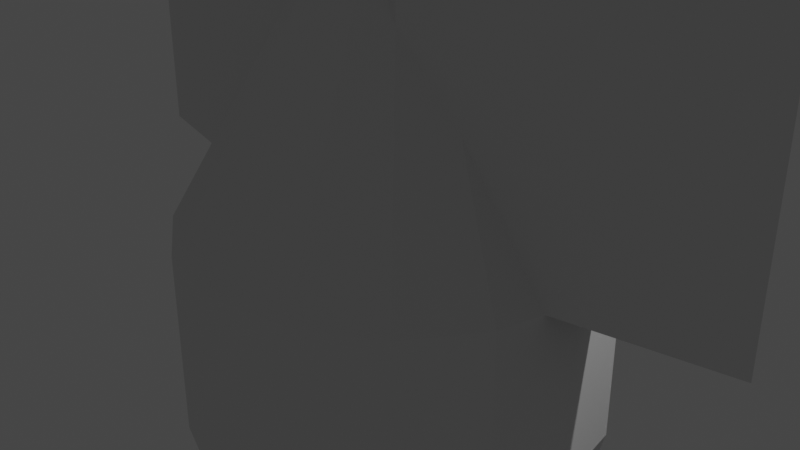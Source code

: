 # Source: Sword.blend  (saved by Blender 3.0.42; exported with 4.5.12 LTS)
import bpy
from mathutils import Matrix  # noqa: F401  (used for matrix-valued properties, if any)

bpy.ops.wm.read_factory_settings(use_empty=True)
scene = bpy.context.scene
scene.name = 'Scene'

# ---- collections
col_collection = bpy.data.collections.new('Collection'); scene.collection.children.link(col_collection)

# ---- world
world_world = bpy.data.worlds.new('World'); scene.world = world_world
world_world.use_nodes = True; world_world.node_tree.nodes.clear()
_N = world_world.node_tree.nodes; _L = world_world.node_tree.links
n0 = _N.new('ShaderNodeOutputWorld'); n0.name = 'World Output'; n0.location = (300, 300)
n1 = _N.new('ShaderNodeBackground'); n1.name = 'Background'; n1.location = (10, 300)
n1.inputs[0].default_value = (0.05088, 0.05088, 0.05088, 1.0)
_L.new(n1.outputs[0], n0.inputs[0])
n0.is_active_output = True
world_world.color = (0.05088, 0.05088, 0.05088)
world_world.use_sun_shadow = False
world_world.sun_shadow_jitter_overblur = 0.0

# ---- cameras
cam_camera = bpy.data.cameras.new('Camera')
cam_camera.clip_end = 100.0
cam_camera.ortho_scale = 7.314

# ---- lights
light_light = bpy.data.lights.new('Light', 'POINT')
light_light.transmission_factor = 0.0
light_light.energy = 1000.0
light_light.shadow_soft_size = 0.1
light_light.shadow_maximum_resolution = 0.006
light_light.use_absolute_resolution = True

# ---- meshes
me_circle_001 = bpy.data.meshes.new('Circle.001')
me_circle_001.from_pydata([(2.911e-08, 0.334, 0.0), (-0.7071, 0.7071, 0.0), (-3.999, -1.272e-07, 0.0), (-0.7071, -0.7071, 0.0), (5.831e-08, -0.334, 0.0), (0.7071, -0.7071, 0.0), (3.999, 9.536e-08, 0.0), (0.7071, 0.7071, 0.0), (2.911e-08, 0.334, 50.14), (-0.7071, 0.7071, 50.14), (-3.999, -1.272e-07, 50.14), (-0.7071, -0.7071, 50.14), (5.831e-08, -0.334, 50.14), (0.7071, -0.7071, 50.14), (3.999, 9.536e-08, 50.14), (0.7071, 0.7071, 50.14), (3.725e-08, -1.49e-08, 59.91), (2.189e-08, 2.306, 0.0), (-0.8824, 2.13, 0.0), (-1.63, 1.63, 0.0), (-2.13, 0.8824, 0.0), (-2.306, -9.593e-08, 0.0), (-2.13, -0.8824, 0.0), (-1.63, -1.63, 0.0), (-0.8824, -2.13, 0.0), (2.235e-07, -2.306, 0.0), (0.8824, -2.13, 0.0), (1.63, -1.63, 0.0), (2.13, -0.8824, 0.0), (2.306, 3.236e-08, 0.0), (2.13, 0.8824, 0.0), (1.63, 1.63, 0.0), (0.8824, 2.13, 0.0), (-1.118e-08, 0.0, 4.045), (1.63, 1.63, -1.983), (2.13, 0.8824, -1.983), (2.306, 3.236e-08, -1.983), (2.13, -0.8824, -1.983), (1.63, -1.63, -1.983), (0.8824, -2.13, -1.983), (2.235e-07, -2.306, -1.983), (-0.8824, -2.13, -1.983), (-1.63, -1.63, -1.983), (-2.13, -0.8824, -1.983), (-2.306, -9.593e-08, -1.983), (-2.13, 0.8824, -1.983), (-1.63, 1.63, -1.983), (-0.8824, 2.13, -1.983), (2.189e-08, 2.306, -1.983), (0.8824, 2.13, -1.983), (0.9741, 0.9741, -5.704), (1.273, 0.5272, -5.704), (1.378, 2.533e-08, -5.704), (1.273, -0.5272, -5.704), (0.9741, -0.9741, -5.704), (0.5272, -1.273, -5.704), (1.35e-07, -1.378, -5.704), (-0.5272, -1.273, -5.704), (-0.9741, -0.9741, -5.704), (-1.273, -0.5272, -5.704), (-1.378, -5.131e-08, -5.704), (-1.273, 0.5272, -5.704), (-0.9741, 0.9741, -5.704), (-0.5272, 1.273, -5.704), (1.458e-08, 1.378, -5.704), (0.5272, 1.273, -5.704), (0.746, 0.746, -10.78), (0.9747, 0.4037, -10.78), (1.055, 1.94e-08, -10.78), (0.9747, -0.4037, -10.78), (0.746, -0.746, -10.78), (0.4037, -0.9747, -10.78), (9.817e-08, -1.055, -10.78), (-0.4037, -0.9747, -10.78), (-0.746, -0.746, -10.78), (-0.9747, -0.4037, -10.78), (-1.055, -3.93e-08, -10.78), (-0.9747, 0.4037, -10.78), (-0.746, 0.746, -10.78), (-0.4037, 0.9747, -10.78), (5.931e-09, 1.055, -10.78), (0.4037, 0.9747, -10.78), (0.746, 0.746, -15.73), (0.9747, 0.4037, -15.73), (1.055, 1.94e-08, -15.73), (0.9747, -0.4037, -15.73), (0.746, -0.746, -15.73), (0.4037, -0.9747, -15.73), (9.817e-08, -1.055, -15.73), (-0.4037, -0.9747, -15.73), (-0.746, -0.746, -15.73), (-0.9747, -0.4037, -15.73), (-1.055, -3.93e-08, -15.73), (-0.9747, 0.4037, -15.73), (-0.746, 0.746, -15.73), (-0.4037, 0.9747, -15.73), (5.931e-09, 1.055, -15.73), (0.4037, 0.9747, -15.73), (1.089, 1.089, -19.24), (1.423, 0.5893, -19.24), (1.54, 2.147e-08, -19.24), (1.423, -0.5893, -19.24), (1.089, -1.089, -19.24), (0.5893, -1.423, -19.24), (1.407e-07, -1.54, -19.24), (-0.5893, -1.423, -19.24), (-1.089, -1.089, -19.24), (-1.423, -0.5893, -19.24), (-1.54, -6.42e-08, -19.24), (-1.423, 0.5893, -19.24), (-1.089, 1.089, -19.24), (-0.5893, 1.423, -19.24), (6.089e-09, 1.54, -19.24), (0.5893, 1.423, -19.24), (1.617, 1.617, -20.89), (2.113, 0.8753, -20.89), (2.287, 3.189e-08, -20.89), (2.113, -0.8753, -20.89), (1.617, -1.617, -20.89), (0.8753, -2.113, -20.89), (2.018e-07, -2.287, -20.89), (-0.8753, -2.113, -20.89), (-1.617, -1.617, -20.89), (-2.113, -0.8753, -20.89), (-2.287, -9.537e-08, -20.89), (-2.113, 0.8753, -20.89), (-1.617, 1.617, -20.89), (-0.8753, 2.113, -20.89), (1.812e-09, 2.287, -20.89), (0.8753, 2.113, -20.89), (1.234, 1.234, -22.62), (1.613, 0.6681, -22.62), (1.746, 3.14e-08, -22.62), (1.613, -0.6681, -22.62), (1.234, -1.234, -22.62), (0.6681, -1.613, -22.62), (1.611e-07, -1.746, -22.62), (-0.6681, -1.613, -22.62), (-1.234, -1.234, -22.62), (-1.613, -0.6681, -22.62), (-1.746, -6.573e-08, -22.62), (-1.613, 0.6681, -22.62), (-1.234, 1.234, -22.62), (-0.6681, 1.613, -22.62), (8.439e-09, 1.746, -22.62), (0.6681, 1.613, -22.62), (0.7967, 0.7967, -22.62), (1.041, 0.4312, -22.62), (1.127, 1.234e-08, -22.62), (1.041, -0.4312, -22.62), (0.7967, -0.7967, -22.62), (0.4312, -1.041, -22.62), (1.013e-07, -1.127, -22.62), (-0.4312, -1.041, -22.62), (-0.7967, -0.7967, -22.62), (-1.041, -0.4312, -22.62), (-1.127, -5.035e-08, -22.62), (-1.041, 0.4312, -22.62), (-0.7967, 0.7967, -22.62), (-0.4312, 1.041, -22.62), (2.805e-09, 1.127, -22.62), (0.4312, 1.041, -22.62), (1.132, 1.132, -23.98), (1.479, 0.6127, -23.98), (1.601, 1.126e-08, -23.98), (1.479, -0.6127, -23.98), (1.132, -1.132, -23.98), (0.6127, -1.479, -23.98), (1.581e-07, -1.601, -23.98), (-0.6127, -1.479, -23.98), (-1.132, -1.132, -23.98), (-1.479, -0.6127, -23.98), (-1.601, -7.781e-08, -23.98), (-1.479, 0.6127, -23.98), (-1.132, 1.132, -23.98), (-0.6127, 1.479, -23.98), (1.81e-08, 1.601, -23.98), (0.6127, 1.479, -23.98), (1.05, 1.05, -24.4), (1.372, 0.5685, -24.4), (1.485, 6.48e-08, -24.4), (1.372, -0.5685, -24.4), (1.05, -1.05, -24.4), (0.5685, -1.372, -24.4), (1.459e-07, -1.485, -24.4), (-0.5685, -1.372, -24.4), (-1.05, -1.05, -24.4), (-1.372, -0.5685, -24.4), (-1.485, -1.785e-08, -24.4), (-1.372, 0.5685, -24.4), (-1.05, 1.05, -24.4), (-0.5685, 1.372, -24.4), (1.599e-08, 1.485, -24.4), (0.5685, 1.372, -24.4), (0.6103, 0.6103, -25.04), (0.7974, 0.3303, -25.04), (0.8631, 1.215e-07, -25.04), (0.7974, -0.3303, -25.04), (0.6103, -0.6103, -25.04), (0.3303, -0.7974, -25.04), (8.942e-08, -0.8631, -25.04), (-0.3303, -0.7974, -25.04), (-0.6103, -0.6103, -25.04), (-0.7974, -0.3303, -25.04), (-0.8631, 7.35e-08, -25.04), (-0.7974, 0.3303, -25.04), (-0.6103, 0.6103, -25.04), (-0.3303, 0.7974, -25.04), (1.397e-08, 0.8631, -25.04), (0.3303, 0.7974, -25.04), (0.4315, 0.4525, -25.04), (-3.071e-08, 0.4954, -25.04), (-0.4315, 0.4525, -25.04), (0.4671, 1.192e-07, -25.04), (0.0, 4.47e-08, -25.04), (-0.4671, 4.47e-08, -25.04), (0.4315, -0.4525, -25.04), (-2.636e-09, -0.4954, -25.04), (-0.4315, -0.4525, -25.04)], [], [(3, 2, 10, 11), (1, 0, 8, 9), (0, 7, 15, 8), (6, 5, 13, 14), (4, 3, 11, 12), (2, 1, 9, 10), (7, 6, 14, 15), (5, 4, 12, 13), (14, 13, 16), (12, 11, 16), (10, 9, 16), (15, 14, 16), (13, 12, 16), (11, 10, 16), (9, 8, 16), (8, 15, 16), (21, 20, 33), (29, 28, 33), (22, 21, 33), (30, 29, 33), (23, 22, 33), (31, 30, 33), (24, 23, 33), (32, 31, 33), (25, 24, 33), (18, 17, 33), (17, 32, 33), (26, 25, 33), (19, 18, 33), (27, 26, 33), (20, 19, 33), (28, 27, 33), (20, 21, 44, 45), (28, 29, 36, 37), (21, 22, 43, 44), (29, 30, 35, 36), (22, 23, 42, 43), (30, 31, 34, 35), (23, 24, 41, 42), (31, 32, 49, 34), (24, 25, 40, 41), (17, 18, 47, 48), (32, 17, 48, 49), (25, 26, 39, 40), (18, 19, 46, 47), (26, 27, 38, 39), (19, 20, 45, 46), (27, 28, 37, 38), (42, 41, 57, 58), (35, 34, 50, 51), (43, 42, 58, 59), (36, 35, 51, 52), (44, 43, 59, 60), (37, 36, 52, 53), (38, 37, 53, 54), (45, 44, 60, 61), (39, 38, 54, 55), (46, 45, 61, 62), (40, 39, 55, 56), (49, 48, 64, 65), (47, 46, 62, 63), (41, 40, 56, 57), (34, 49, 65, 50), (48, 47, 63, 64), (62, 61, 77, 78), (55, 54, 70, 71), (63, 62, 78, 79), (56, 55, 71, 72), (65, 64, 80, 81), (64, 63, 79, 80), (57, 56, 72, 73), (50, 65, 81, 66), (58, 57, 73, 74), (51, 50, 66, 67), (59, 58, 74, 75), (52, 51, 67, 68), (60, 59, 75, 76), (53, 52, 68, 69), (61, 60, 76, 77), (54, 53, 69, 70), (76, 75, 91, 92), (69, 68, 84, 85), (77, 76, 92, 93), (70, 69, 85, 86), (78, 77, 93, 94), (71, 70, 86, 87), (79, 78, 94, 95), (72, 71, 87, 88), (81, 80, 96, 97), (80, 79, 95, 96), (73, 72, 88, 89), (66, 81, 97, 82), (74, 73, 89, 90), (67, 66, 82, 83), (75, 74, 90, 91), (68, 67, 83, 84), (82, 97, 113, 98), (90, 89, 105, 106), (83, 82, 98, 99), (91, 90, 106, 107), (84, 83, 99, 100), (92, 91, 107, 108), (85, 84, 100, 101), (93, 92, 108, 109), (86, 85, 101, 102), (94, 93, 109, 110), (87, 86, 102, 103), (95, 94, 110, 111), (88, 87, 103, 104), (97, 96, 112, 113), (96, 95, 111, 112), (89, 88, 104, 105), (103, 102, 118, 119), (111, 110, 126, 127), (104, 103, 119, 120), (113, 112, 128, 129), (112, 111, 127, 128), (105, 104, 120, 121), (98, 113, 129, 114), (106, 105, 121, 122), (99, 98, 114, 115), (107, 106, 122, 123), (100, 99, 115, 116), (108, 107, 123, 124), (101, 100, 116, 117), (109, 108, 124, 125), (102, 101, 117, 118), (110, 109, 125, 126), (124, 123, 139, 140), (117, 116, 132, 133), (125, 124, 140, 141), (118, 117, 133, 134), (126, 125, 141, 142), (119, 118, 134, 135), (127, 126, 142, 143), (120, 119, 135, 136), (129, 128, 144, 145), (128, 127, 143, 144), (121, 120, 136, 137), (114, 129, 145, 130), (122, 121, 137, 138), (115, 114, 130, 131), (123, 122, 138, 139), (116, 115, 131, 132), (130, 145, 161, 146), (138, 137, 153, 154), (131, 130, 146, 147), (139, 138, 154, 155), (132, 131, 147, 148), (140, 139, 155, 156), (133, 132, 148, 149), (141, 140, 156, 157), (134, 133, 149, 150), (142, 141, 157, 158), (135, 134, 150, 151), (143, 142, 158, 159), (136, 135, 151, 152), (145, 144, 160, 161), (144, 143, 159, 160), (137, 136, 152, 153), (151, 150, 166, 167), (159, 158, 174, 175), (152, 151, 167, 168), (161, 160, 176, 177), (160, 159, 175, 176), (153, 152, 168, 169), (146, 161, 177, 162), (154, 153, 169, 170), (147, 146, 162, 163), (155, 154, 170, 171), (148, 147, 163, 164), (156, 155, 171, 172), (149, 148, 164, 165), (157, 156, 172, 173), (150, 149, 165, 166), (158, 157, 173, 174), (172, 171, 187, 188), (165, 164, 180, 181), (173, 172, 188, 189), (166, 165, 181, 182), (174, 173, 189, 190), (167, 166, 182, 183), (175, 174, 190, 191), (168, 167, 183, 184), (177, 176, 192, 193), (176, 175, 191, 192), (169, 168, 184, 185), (162, 177, 193, 178), (170, 169, 185, 186), (163, 162, 178, 179), (171, 170, 186, 187), (164, 163, 179, 180), (186, 185, 201, 202), (179, 178, 194, 195), (187, 186, 202, 203), (180, 179, 195, 196), (188, 187, 203, 204), (181, 180, 196, 197), (189, 188, 204, 205), (182, 181, 197, 198), (190, 189, 205, 206), (183, 182, 198, 199), (191, 190, 206, 207), (184, 183, 199, 200), (193, 192, 208, 209), (192, 191, 207, 208), (185, 184, 200, 201), (178, 193, 209, 194), (209, 210, 195, 194), (210, 213, 196, 195), (213, 216, 197, 196), (216, 199, 198, 197), (208, 211, 210, 209), (211, 214, 213, 210), (214, 217, 216, 213), (217, 200, 199, 216), (207, 212, 211, 208), (212, 215, 214, 211), (215, 218, 217, 214), (218, 201, 200, 217), (206, 205, 212, 207), (205, 204, 215, 212), (204, 203, 218, 215), (203, 202, 201, 218)])
_uv = me_circle_001.uv_layers.new(name='UVMap')
_uv.uv.foreach_set('vector', [0.0, 0.0, 0.0, 0.0, 0.0, 0.0, 0.0, 0.0, 0.0, 0.0, 0.0, 0.0, 0.0, 0.0, 0.0, 0.0, 0.0, 0.0, 0.0, 0.0, 0.0, 0.0, 0.0, 0.0, 0.0, 0.0, 0.0, 0.0, 0.0, 0.0, 0.0, 0.0, 0.0, 0.0, 0.0, 0.0, 0.0, 0.0, 0.0, 0.0, 0.0, 0.0, 0.0, 0.0, 0.0, 0.0, 0.0, 0.0, 0.0, 0.0, 0.0, 0.0, 0.0, 0.0, 0.0, 0.0, 0.0, 0.0, 0.0, 0.0, 0.0, 0.0, 0.0, 0.0, 0.0, 0.0, 0.0, 0.0, 0.0, 0.0, 0.0, 0.0, 0.0, 0.0, 0.0, 0.0, 0.0, 0.0, 0.0, 0.0, 0.0, 0.0, 0.0, 0.0, 0.0, 0.0, 0.0, 0.0, 0.0, 0.0, 0.0, 0.0, 0.0, 0.0, 0.0, 0.0, 0.0, 0.0, 0.0, 0.0, 0.0, 0.0, 0.0, 0.0, 0.0, 0.0, 0.0, 0.0, 0.0, 0.0, 0.0, 0.0, 0.0, 0.0, 0.0, 0.0, 0.0, 0.0, 0.0, 0.0, 0.0, 0.0, 0.0, 0.0, 0.0, 0.0, 0.0, 0.0, 0.0, 0.0, 0.0, 0.0, 0.0, 0.0, 0.0, 0.0, 0.0, 0.0, 0.0, 0.0, 0.0, 0.0, 0.0, 0.0, 0.0, 0.0, 0.0, 0.0, 0.0, 0.0, 0.0, 0.0, 0.0, 0.0, 0.0, 0.0, 0.0, 0.0, 0.0, 0.0, 0.0, 0.0, 0.0, 0.0, 0.0, 0.0, 0.0, 0.0, 0.0, 0.0, 0.0, 0.0, 0.0, 0.0, 0.0, 0.0, 0.0, 0.0, 0.0, 0.0, 0.0, 0.0, 0.0, 0.0, 0.0, 0.0, 0.0, 0.0, 0.0, 0.0, 0.0, 0.0, 0.0, 0.0, 0.0, 0.0, 0.0, 0.0, 0.0, 0.0, 0.0, 0.0, 0.0, 0.0, 0.0, 0.0, 0.0, 0.0, 0.0, 0.0, 0.0, 0.0, 0.0, 0.0, 0.0, 0.0, 0.0, 0.0, 0.0, 0.0, 0.0, 0.0, 0.0, 0.0, 0.0, 0.0, 0.0, 0.0, 0.0, 0.0, 0.0, 0.0, 0.0, 0.0, 0.0, 0.0, 0.0, 0.0, 0.0, 0.0, 0.0, 0.0, 0.0, 0.0, 0.0, 0.0, 0.0, 0.0, 0.0, 0.0, 0.0, 0.0, 0.0, 0.0, 0.0, 0.0, 0.0, 0.0, 0.0, 0.0, 0.0, 0.0, 0.0, 0.0, 0.0, 0.0, 0.0, 0.0, 0.0, 0.0, 0.0, 0.0, 0.0, 0.0, 0.0, 0.0, 0.0, 0.0, 0.0, 0.0, 0.0, 0.0, 0.0, 0.0, 0.0, 0.0, 0.0, 0.0, 0.0, 0.0, 0.0, 0.0, 0.0, 0.0, 0.0, 0.0, 0.0, 0.0, 0.0, 0.0, 0.0, 0.0, 0.0, 0.0, 0.0, 0.0, 0.0, 0.0, 0.0, 0.0, 0.0, 0.0, 0.0, 0.0, 0.0, 0.0, 0.0, 0.0, 0.0, 0.0, 0.0, 0.0, 0.0, 0.0, 0.0, 0.0, 0.0, 0.0, 0.0, 0.0, 0.0, 0.0, 0.0, 0.0, 0.0, 0.0, 0.0, 0.0, 0.0, 0.0, 0.0, 0.0, 0.0, 0.0, 0.0, 0.0, 0.0, 0.0, 0.0, 0.0, 0.0, 0.0, 0.0, 0.0, 0.0, 0.0, 0.0, 0.0, 0.0, 0.0, 0.0, 0.0, 0.0, 0.0, 0.0, 0.0, 0.0, 0.0, 0.0, 0.0, 0.0, 0.0, 0.0, 0.0, 0.0, 0.0, 0.0, 0.0, 0.0, 0.0, 0.0, 0.0, 0.0, 0.0, 0.0, 0.0, 0.0, 0.0, 0.0, 0.0, 0.0, 0.0, 0.0, 0.0, 0.0, 0.0, 0.0, 0.0, 0.0, 0.0, 0.0, 0.0, 0.0, 0.0, 0.0, 0.0, 0.0, 0.0, 0.0, 0.0, 0.0, 0.0, 0.0, 0.0, 0.0, 0.0, 0.0, 0.0, 0.0, 0.0, 0.0, 0.0, 0.0, 0.0, 0.0, 0.0, 0.0, 0.0, 0.0, 0.0, 0.0, 0.0, 0.0, 0.0, 0.0, 0.0, 0.0, 0.0, 0.0, 0.0, 0.0, 0.0, 0.0, 0.0, 0.0, 0.0, 0.0, 0.0, 0.0, 0.0, 0.0, 0.0, 0.0, 0.0, 0.0, 0.0, 0.0, 0.0, 0.0, 0.0, 0.0, 0.0, 0.0, 0.0, 0.0, 0.0, 0.0, 0.0, 0.0, 0.0, 0.0, 0.0, 0.0, 0.0, 0.0, 0.0, 0.0, 0.0, 0.0, 0.0, 0.0, 0.0, 0.0, 0.0, 0.0, 0.0, 0.0, 0.0, 0.0, 0.0, 0.0, 0.0, 0.0, 0.0, 0.0, 0.0, 0.0, 0.0, 0.0, 0.0, 0.0, 0.0, 0.0, 0.0, 0.0, 0.0, 0.0, 0.0, 0.0, 0.0, 0.0, 0.0, 0.0, 0.0, 0.0, 0.0, 0.0, 0.0, 0.0, 0.0, 0.0, 0.0, 0.0, 0.0, 0.0, 0.0, 0.0, 0.0, 0.0, 0.0, 0.0, 0.0, 0.0, 0.0, 0.0, 0.0, 0.0, 0.0, 0.0, 0.0, 0.0, 0.0, 0.0, 0.0, 0.0, 0.0, 0.0, 0.0, 0.0, 0.0, 0.0, 0.0, 0.0, 0.0, 0.0, 0.0, 0.0, 0.0, 0.0, 0.0, 0.0, 0.0, 0.0, 0.0, 0.0, 0.0, 0.0, 0.0, 0.0, 0.0, 0.0, 0.0, 0.0, 0.0, 0.0, 0.0, 0.0, 0.0, 0.0, 0.0, 0.0, 0.0, 0.0, 0.0, 0.0, 0.0, 0.0, 0.0, 0.0, 0.0, 0.0, 0.0, 0.0, 0.0, 0.0, 0.0, 0.0, 0.0, 0.0, 0.0, 0.0, 0.0, 0.0, 0.0, 0.0, 0.0, 0.0, 0.0, 0.0, 0.0, 0.0, 0.0, 0.0, 0.0, 0.0, 0.0, 0.0, 0.0, 0.0, 0.0, 0.0, 0.0, 0.0, 0.0, 0.0, 0.0, 0.0, 0.0, 0.0, 0.0, 0.0, 0.0, 0.0, 0.0, 0.0, 0.0, 0.0, 0.0, 0.0, 0.0, 0.0, 0.0, 0.0, 0.0, 0.0, 0.0, 0.0, 0.0, 0.0, 0.0, 0.0, 0.0, 0.0, 0.0, 0.0, 0.0, 0.0, 0.0, 0.0, 0.0, 0.0, 0.0, 0.0, 0.0, 0.0, 0.0, 0.0, 0.0, 0.0, 0.0, 0.0, 0.0, 0.0, 0.0, 0.0, 0.0, 0.0, 0.0, 0.0, 0.0, 0.0, 0.0, 0.0, 0.0, 0.0, 0.0, 0.0, 0.0, 0.0, 0.0, 0.0, 0.0, 0.0, 0.0, 0.0, 0.0, 0.0, 0.0, 0.0, 0.0, 0.0, 0.0, 0.0, 0.0, 0.0, 0.0, 0.0, 0.0, 0.0, 0.0, 0.0, 0.0, 0.0, 0.0, 0.0, 0.0, 0.0, 0.0, 0.0, 0.0, 0.0, 0.0, 0.0, 0.0, 0.0, 0.0, 0.0, 0.0, 0.0, 0.0, 0.0, 0.0, 0.0, 0.0, 0.0, 0.0, 0.0, 0.0, 0.0, 0.0, 0.0, 0.0, 0.0, 0.0, 0.0, 0.0, 0.0, 0.0, 0.0, 0.0, 0.0, 0.0, 0.0, 0.0, 0.0, 0.0, 0.0, 0.0, 0.0, 0.0, 0.0, 0.0, 0.0, 0.0, 0.0, 0.0, 0.0, 0.0, 0.0, 0.0, 0.0, 0.0, 0.0, 0.0, 0.0, 0.0, 0.0, 0.0, 0.0, 0.0, 0.0, 0.0, 0.0, 0.0, 0.0, 0.0, 0.0, 0.0, 0.0, 0.0, 0.0, 0.0, 0.0, 0.0, 0.0, 0.0, 0.0, 0.0, 0.0, 0.0, 0.0, 0.0, 0.0, 0.0, 0.0, 0.0, 0.0, 0.0, 0.0, 0.0, 0.0, 0.0, 0.0, 0.0, 0.0, 0.0, 0.0, 0.0, 0.0, 0.0, 0.0, 0.0, 0.0, 0.0, 0.0, 0.0, 0.0, 0.0, 0.0, 0.0, 0.0, 0.0, 0.0, 0.0, 0.0, 0.0, 0.0, 0.0, 0.0, 0.0, 0.0, 0.0, 0.0, 0.0, 0.0, 0.0, 0.0, 0.0, 0.0, 0.0, 0.0, 0.0, 0.0, 0.0, 0.0, 0.0, 0.0, 0.0, 0.0, 0.0, 0.0, 0.0, 0.0, 0.0, 0.0, 0.0, 0.0, 0.0, 0.0, 0.0, 0.0, 0.0, 0.0, 0.0, 0.0, 0.0, 0.0, 0.0, 0.0, 0.0, 0.0, 0.0, 0.0, 0.0, 0.0, 0.0, 0.0, 0.0, 0.0, 0.0, 0.0, 0.0, 0.0, 0.0, 0.0, 0.0, 0.0, 0.0, 0.0, 0.0, 0.0, 0.0, 0.0, 0.0, 0.0, 0.0, 0.0, 0.0, 0.0, 0.0, 0.0, 0.0, 0.0, 0.0, 0.0, 0.0, 0.0, 0.0, 0.0, 0.0, 0.0, 0.0, 0.0, 0.0, 0.0, 0.0, 0.0, 0.0, 0.0, 0.0, 0.0, 0.0, 0.0, 0.0, 0.0, 0.0, 0.0, 0.0, 0.0, 0.0, 0.0, 0.0, 0.0, 0.0, 0.0, 0.0, 0.0, 0.0, 0.0, 0.0, 0.0, 0.0, 0.0, 0.0, 0.0, 0.0, 0.0, 0.0, 0.0, 0.0, 0.0, 0.0, 0.0, 0.0, 0.0, 0.0, 0.0, 0.0, 0.0, 0.0, 0.0, 0.0, 0.0, 0.0, 0.0, 0.0, 0.0, 0.0, 0.0, 0.0, 0.0, 0.0, 0.0, 0.0, 0.0, 0.0, 0.0, 0.0, 0.0, 0.0, 0.0, 0.0, 0.0, 0.0, 0.0, 0.0, 0.0, 0.0, 0.0, 0.0, 0.0, 0.0, 0.0, 0.0, 0.0, 0.0, 0.0, 0.0, 0.0, 0.0, 0.0, 0.0, 0.0, 0.0, 0.0, 0.0, 0.0, 0.0, 0.0, 0.0, 0.0, 0.0, 0.0, 0.0, 0.0, 0.0, 0.0, 0.0, 0.0, 0.0, 0.0, 0.0, 0.0, 0.0, 0.0, 0.0, 0.0, 0.0, 0.0, 0.0, 0.0, 0.0, 0.0, 0.0, 0.0, 0.0, 0.0, 0.0, 0.0, 0.0, 0.0, 0.0, 0.0, 0.0, 0.0, 0.0, 0.0, 0.0, 0.0, 0.0, 0.0, 0.0, 0.0, 0.0, 0.0, 0.0, 0.0, 0.0, 0.0, 0.0, 0.0, 0.0, 0.0, 0.0, 0.0, 0.0, 0.0, 0.0, 0.0, 0.0, 0.0, 0.0, 0.0, 0.0, 0.0, 0.0, 0.0, 0.0, 0.0, 0.0, 0.0, 0.0, 0.0, 0.0, 0.0, 0.0, 0.0, 0.0, 0.0, 0.0, 0.0, 0.0, 0.0, 0.0, 0.0, 0.0, 0.0, 0.0, 0.0, 0.0, 0.0, 0.0, 0.0, 0.0, 0.0, 0.0, 0.0, 0.0, 0.0, 0.0, 0.0, 0.0, 0.0, 0.0, 0.0, 0.0, 0.0, 0.0, 0.0, 0.0, 0.0, 0.0, 0.0, 0.0, 0.0, 0.0, 0.0, 0.0, 0.0, 0.0, 0.0, 0.0, 0.0, 0.0, 0.0, 0.0, 0.0, 0.0, 0.0, 0.0, 0.0, 0.0, 0.0, 0.0, 0.0, 0.0, 0.0, 0.0, 0.0, 0.0, 0.0, 0.0, 0.0, 0.0, 0.0, 0.0, 0.0, 0.0, 0.0, 0.0, 0.0, 0.0, 0.0, 0.0, 0.0, 0.0, 0.0, 0.0, 0.0, 0.0, 0.0, 0.0, 0.0, 0.0, 0.0, 0.0, 0.0, 0.0, 0.0, 0.0, 0.0, 0.0, 0.0, 0.0, 0.0, 0.0, 0.0, 0.0, 0.0, 0.0, 0.0, 0.0, 0.0, 0.0, 0.0, 0.0, 0.0, 0.0, 0.0, 0.0, 0.0, 0.0, 0.0, 0.0, 0.0, 0.0, 0.0, 0.0, 0.0, 0.0, 0.0, 0.0, 0.0, 0.0, 0.0, 0.0, 0.0, 0.0, 0.0, 0.0, 0.0, 0.0, 0.0, 0.0, 0.0, 0.0, 0.0, 0.0, 0.0, 0.0, 0.0, 0.0, 0.0, 0.0, 0.0, 0.0, 0.0, 0.0, 0.0, 0.0, 0.0, 0.0, 0.0, 0.0, 0.0, 0.0, 0.0, 0.0, 0.0, 0.0, 0.0, 0.0, 0.0, 0.0, 0.0, 0.0, 0.0, 0.0, 0.0, 0.0, 0.0, 0.0, 0.0, 0.0, 0.0, 0.0, 0.0, 0.0, 0.0, 0.0, 0.0, 0.0, 0.0, 0.0, 0.0, 0.0, 0.0, 0.0, 0.0, 0.0, 0.0, 0.0, 0.0, 0.0, 0.0, 0.0, 0.0, 0.0, 0.0, 0.0, 0.0, 0.0, 0.0, 0.0, 0.0, 0.0, 0.0, 0.0, 0.0, 0.0, 0.0, 0.0, 0.0, 0.0, 0.0, 0.0, 0.0, 0.0, 0.0, 0.0, 0.0, 0.0, 0.0, 0.0, 0.0, 0.0, 0.0, 0.0, 0.0, 0.0, 0.0, 0.0, 0.0, 0.0, 0.0, 0.0, 0.0, 0.0, 0.0, 0.0, 0.0, 0.0, 0.0, 0.0, 0.0, 0.0, 0.0, 0.0, 0.0, 0.0, 0.0, 0.0, 0.0, 0.0, 0.0, 0.0, 0.0, 0.0, 0.0, 0.0, 0.0, 0.0, 0.0, 0.0, 0.0, 0.0, 0.0, 0.0, 0.0, 0.0, 0.0, 0.0, 0.0, 0.0, 0.0, 0.0, 0.0, 0.0, 0.0, 0.0, 0.0, 0.0, 0.0, 0.0, 0.0, 0.0, 0.0, 0.0, 0.0, 0.0, 0.0, 0.0, 0.0, 0.0, 0.0, 0.0, 0.0, 0.0, 0.0, 0.0, 0.0, 0.0, 0.0, 0.0, 0.0, 0.0, 0.0, 0.0, 0.0, 0.0, 0.0, 0.0, 0.0, 0.0, 0.0, 0.0, 0.0, 0.0, 0.0, 0.0, 0.0, 0.0, 0.0, 0.0, 0.0, 0.0, 0.0, 0.0, 0.0, 0.0, 0.0, 0.0, 0.0, 0.0, 0.0, 0.0, 0.0, 0.0, 0.0, 0.0, 0.0, 0.0, 0.0, 0.0, 0.0, 0.0, 0.0, 0.0, 0.0, 0.0, 0.0, 0.0, 0.0, 0.0, 0.0, 0.0, 0.0, 0.0, 0.0, 0.0, 0.0, 0.0, 0.0, 0.0, 0.0, 0.0, 0.0, 0.0, 0.0, 0.0, 0.0, 0.0, 0.0, 0.0, 0.0, 0.0, 0.0, 0.0, 0.0, 0.0, 0.0, 0.0, 0.0, 0.0, 0.0, 0.0, 0.0, 0.0, 0.0, 0.0, 0.0, 0.0, 0.0, 0.0, 0.0, 0.0, 0.0, 0.0, 0.0, 0.0, 0.0, 0.0, 0.0, 0.0, 0.0, 0.0, 0.0, 0.0, 0.0, 0.0, 0.0, 0.0, 0.0, 0.0, 0.0, 0.0, 0.0, 0.0, 0.0, 0.0, 0.0, 0.0, 0.0, 0.0, 0.0, 0.0, 0.0, 0.0, 0.0, 0.0, 0.0, 0.0, 0.0, 0.0, 0.0, 0.0, 0.0, 0.0, 0.0, 0.0, 0.0, 0.0, 0.0, 0.0, 0.0, 0.0, 0.0, 0.0, 0.0, 0.0, 0.0, 0.0, 0.0, 0.0, 0.0, 0.0, 0.0, 0.0, 0.0, 0.0, 0.0, 0.0, 0.0, 0.0, 0.0, 0.0, 0.0, 0.0, 0.0, 0.0, 0.0, 0.0, 0.0, 0.0, 0.0, 0.0, 0.0, 0.0, 0.0, 0.0, 0.0, 0.0, 0.0, 0.0, 0.0, 0.0, 0.0, 0.0, 0.0, 0.0, 0.0, 0.0, 0.0, 0.0, 0.0, 0.0, 0.0, 0.0, 0.0, 0.0, 0.0, 0.0, 0.0, 0.0, 0.0, 0.0, 0.0, 0.0, 0.0, 0.0, 0.0, 0.0, 0.0, 0.0, 0.0, 0.0, 0.0, 0.0, 0.0, 0.0, 0.0, 0.0, 0.0, 0.0, 0.0, 0.0, 0.0, 0.0, 0.0, 0.0, 0.0, 0.0, 0.0, 0.0, 0.0, 0.0, 0.0, 0.0, 0.0, 0.0, 0.0, 0.0, 0.0, 0.0, 0.0, 0.0, 0.0, 0.0, 0.0, 0.0, 0.0, 0.0, 0.0, 0.0, 0.0, 0.0, 0.0, 0.0, 0.0, 0.0, 0.0, 0.0, 0.0, 0.0, 0.0, 0.0, 0.0, 0.0, 0.0, 0.0, 0.0, 0.0, 0.0, 0.0, 0.0, 0.0, 0.0, 0.0, 0.0, 0.0, 0.0, 0.0, 0.0, 0.0, 0.0, 0.0, 0.0, 0.0, 0.0, 0.0, 0.0, 0.0, 0.0, 0.0, 0.0, 0.0, 0.0, 0.0, 0.0, 0.0, 0.0, 0.0, 0.0, 0.0, 0.0, 0.0, 0.0, 0.0, 0.0, 0.0, 0.0, 0.0, 0.0, 0.0, 0.0, 0.0, 0.0, 0.0, 0.0, 0.0, 0.0, 0.0, 0.0, 0.0, 0.0, 0.0, 0.0, 0.0, 0.0, 0.0, 0.0, 0.0, 0.0, 0.0, 0.0, 0.0, 0.0, 0.0, 0.0, 0.0, 0.0, 0.0, 0.0, 0.0])
me_circle_001.use_remesh_fix_poles = True
me_circle_001.use_remesh_preserve_attributes = False
me_circle_001.update()

# ---- objects
ob_light = bpy.data.objects.new('Light', light_light)
ob_camera = bpy.data.objects.new('Camera', cam_camera)
ob_circle = bpy.data.objects.new('Circle', me_circle_001)

# ---- transforms, parenting, visibility, modifiers, constraints
ob_light.location = (4.076, 1.005, 5.904)
ob_light.rotation_euler = (0.6503, 0.05522, 1.866)
ob_light.lock_rotations_4d = False
ob_light.empty_display_type = 'ARROWS'
ob_light.color = (0.0, 0.0, 0.0, 0.0)
ob_light.lineart.crease_threshold = 0.0
ob_camera.location = (7.359, -6.926, 4.958)
ob_camera.rotation_euler = (1.109, 0.0, 0.8149)
ob_camera.lock_rotations_4d = False
ob_camera.empty_display_type = 'ARROWS'
ob_camera.color = (0.0, 0.0, 0.0, 0.0)
ob_camera.display_type = 'WIRE'
ob_camera.lineart.crease_threshold = 0.0
ob_circle.location = (0.0, 0.0, 0.0)

# ---- collection membership
col_collection.objects.link(ob_light)
col_collection.objects.link(ob_camera)
col_collection.objects.link(ob_circle)

# ---- scene / render settings (as saved in the file)
scene.camera = ob_camera
scene.frame_start = 1; scene.frame_end = 250; scene.frame_set(1)
scene.render.engine = 'BLENDER_EEVEE_NEXT'
scene.cycles.sampling_pattern = 'TABULATED_SOBOL'
scene.cycles.use_light_tree = False
scene.view_settings.view_transform = 'Filmic'
bpy.context.view_layer.update()
